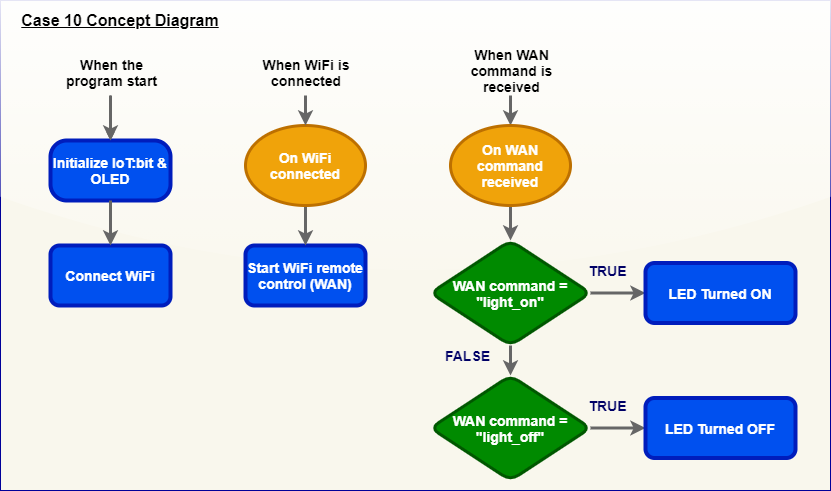

The diagram above was exported from draw.io. Its source (the exported page's mxGraphModel, read from the mxfile embedded in the PNG):
<mxGraphModel dx="942" dy="565" grid="1" gridSize="10" guides="1" tooltips="1" connect="1" arrows="1" fold="1" page="1" pageScale="1" pageWidth="850" pageHeight="1100" math="0" shadow="0">
  <root>
    <mxCell id="n0tj_kdNTfZ2Q6c1ky9h-0" />
    <mxCell id="n0tj_kdNTfZ2Q6c1ky9h-1" parent="n0tj_kdNTfZ2Q6c1ky9h-0" />
    <mxCell id="n0tj_kdNTfZ2Q6c1ky9h-2" value="" style="rounded=0;whiteSpace=wrap;html=1;arcSize=3;glass=1;sketch=0;shadow=0;fillColor=#f9f7ed;strokeColor=#000099;" vertex="1" parent="n0tj_kdNTfZ2Q6c1ky9h-1">
      <mxGeometry x="180" y="40" width="830" height="490" as="geometry" />
    </mxCell>
    <mxCell id="n0tj_kdNTfZ2Q6c1ky9h-3" value="&lt;font style=&quot;font-size: 14px&quot;&gt;&lt;b&gt;Initialize IoT:bit &amp;amp; OLED&lt;/b&gt;&lt;/font&gt;" style="rounded=1;whiteSpace=wrap;html=1;fillColor=#0050ef;strokeColor=#001DBC;strokeWidth=4;arcSize=27;fontColor=#ffffff;" vertex="1" parent="n0tj_kdNTfZ2Q6c1ky9h-1">
      <mxGeometry x="230" y="180" width="120" height="60" as="geometry" />
    </mxCell>
    <mxCell id="n0tj_kdNTfZ2Q6c1ky9h-4" value="&lt;font&gt;&lt;span style=&quot;font-family: &amp;#34;helvetica&amp;#34; ; font-style: normal ; letter-spacing: normal ; text-align: center ; text-indent: 0px ; text-transform: none ; word-spacing: 0px ; display: inline ; float: none&quot;&gt;&lt;font style=&quot;font-size: 14px&quot;&gt;&lt;b&gt;Connect WiFi&lt;/b&gt;&lt;/font&gt;&lt;/span&gt;&lt;br&gt;&lt;/font&gt;" style="rounded=1;whiteSpace=wrap;html=1;fillColor=#0050ef;strokeColor=#001DBC;strokeWidth=4;fontColor=#ffffff;" vertex="1" parent="n0tj_kdNTfZ2Q6c1ky9h-1">
      <mxGeometry x="230" y="285" width="120" height="60" as="geometry" />
    </mxCell>
    <mxCell id="n0tj_kdNTfZ2Q6c1ky9h-5" value="&lt;b&gt;&lt;u&gt;&lt;font style=&quot;font-size: 16px&quot; color=&quot;#000000&quot;&gt;Case 10 Concept Diagram&lt;/font&gt;&lt;/u&gt;&lt;/b&gt;" style="text;html=1;strokeColor=none;fillColor=none;align=center;verticalAlign=middle;whiteSpace=wrap;rounded=0;fontColor=#000066;" vertex="1" parent="n0tj_kdNTfZ2Q6c1ky9h-1">
      <mxGeometry x="190" y="50" width="220" height="20" as="geometry" />
    </mxCell>
    <mxCell id="n0tj_kdNTfZ2Q6c1ky9h-6" value="" style="endArrow=classic;html=1;entryX=0.5;entryY=0;entryDx=0;entryDy=0;exitX=0.5;exitY=1;exitDx=0;exitDy=0;fontColor=#5AA9E6;strokeColor=#666666;strokeWidth=3;fillColor=#f5f5f5;gradientColor=#b3b3b3;sketch=0;" edge="1" parent="n0tj_kdNTfZ2Q6c1ky9h-1" source="n0tj_kdNTfZ2Q6c1ky9h-3" target="n0tj_kdNTfZ2Q6c1ky9h-4">
      <mxGeometry width="50" height="50" relative="1" as="geometry">
        <mxPoint x="170" y="290" as="sourcePoint" />
        <mxPoint x="220" y="240" as="targetPoint" />
      </mxGeometry>
    </mxCell>
    <mxCell id="n0tj_kdNTfZ2Q6c1ky9h-7" value="" style="edgeStyle=orthogonalEdgeStyle;rounded=1;orthogonalLoop=1;jettySize=auto;html=1;strokeColor=#666666;fontSize=12;fontColor=#ffffff;strokeWidth=3;fillColor=#008a00;labelBackgroundColor=none;" edge="1" parent="n0tj_kdNTfZ2Q6c1ky9h-1" source="n0tj_kdNTfZ2Q6c1ky9h-8" target="n0tj_kdNTfZ2Q6c1ky9h-18">
      <mxGeometry relative="1" as="geometry" />
    </mxCell>
    <mxCell id="n0tj_kdNTfZ2Q6c1ky9h-8" value="&lt;div style=&quot;text-align: center&quot;&gt;&lt;span style=&quot;font-size: 14px&quot;&gt;&lt;font face=&quot;helvetica&quot;&gt;&lt;b&gt;When WAN command is received&lt;/b&gt;&lt;/font&gt;&lt;/span&gt;&lt;/div&gt;" style="text;whiteSpace=wrap;html=1;" vertex="1" parent="n0tj_kdNTfZ2Q6c1ky9h-1">
      <mxGeometry x="622.5" y="80" width="135" height="55" as="geometry" />
    </mxCell>
    <mxCell id="n0tj_kdNTfZ2Q6c1ky9h-9" value="" style="edgeStyle=orthogonalEdgeStyle;rounded=1;orthogonalLoop=1;jettySize=auto;html=1;fontSize=12;fontColor=#ffffff;strokeColor=#666666;strokeWidth=3;fillColor=#008a00;labelBackgroundColor=none;" edge="1" parent="n0tj_kdNTfZ2Q6c1ky9h-1" source="n0tj_kdNTfZ2Q6c1ky9h-11" target="n0tj_kdNTfZ2Q6c1ky9h-14">
      <mxGeometry relative="1" as="geometry" />
    </mxCell>
    <mxCell id="n0tj_kdNTfZ2Q6c1ky9h-10" value="" style="edgeStyle=orthogonalEdgeStyle;rounded=1;orthogonalLoop=1;jettySize=auto;html=1;fontSize=12;fontColor=#ffffff;strokeWidth=3;fillColor=#008a00;labelBackgroundColor=none;strokeColor=#666666;" edge="1" parent="n0tj_kdNTfZ2Q6c1ky9h-1" source="n0tj_kdNTfZ2Q6c1ky9h-11" target="n0tj_kdNTfZ2Q6c1ky9h-15">
      <mxGeometry relative="1" as="geometry" />
    </mxCell>
    <mxCell id="n0tj_kdNTfZ2Q6c1ky9h-11" value="&lt;font style=&quot;font-size: 14px&quot;&gt;&lt;b&gt;WAN command = &quot;light_on&quot;&lt;br&gt;&lt;/b&gt;&lt;/font&gt;" style="rhombus;whiteSpace=wrap;html=1;rounded=1;labelBackgroundColor=none;strokeWidth=3;fillColor=#008a00;strokeColor=#005700;fontColor=#ffffff;" vertex="1" parent="n0tj_kdNTfZ2Q6c1ky9h-1">
      <mxGeometry x="610" y="280" width="160" height="105" as="geometry" />
    </mxCell>
    <mxCell id="n0tj_kdNTfZ2Q6c1ky9h-12" value="&lt;font color=&quot;#ffffff&quot; face=&quot;helvetica&quot;&gt;&lt;span style=&quot;font-size: 14px&quot;&gt;&lt;b&gt;Start WiFi remote control (WAN)&lt;/b&gt;&lt;/span&gt;&lt;/font&gt;" style="rounded=1;whiteSpace=wrap;html=1;strokeWidth=4;strokeColor=#001DBC;fillColor=#0050EF;" vertex="1" parent="n0tj_kdNTfZ2Q6c1ky9h-1">
      <mxGeometry x="425" y="285" width="120" height="60" as="geometry" />
    </mxCell>
    <mxCell id="n0tj_kdNTfZ2Q6c1ky9h-13" value="" style="edgeStyle=orthogonalEdgeStyle;rounded=1;orthogonalLoop=1;jettySize=auto;html=1;fontSize=12;fontColor=#ffffff;strokeColor=#666666;strokeWidth=3;fillColor=#008a00;labelBackgroundColor=none;" edge="1" parent="n0tj_kdNTfZ2Q6c1ky9h-1" source="n0tj_kdNTfZ2Q6c1ky9h-14" target="n0tj_kdNTfZ2Q6c1ky9h-16">
      <mxGeometry relative="1" as="geometry" />
    </mxCell>
    <mxCell id="n0tj_kdNTfZ2Q6c1ky9h-14" value="&lt;font style=&quot;font-size: 14px&quot;&gt;&lt;b&gt;WAN command = &quot;light_off&quot;&lt;br&gt;&lt;/b&gt;&lt;/font&gt;" style="rhombus;whiteSpace=wrap;html=1;rounded=1;labelBackgroundColor=none;strokeWidth=3;fillColor=#008a00;strokeColor=#005700;fontColor=#ffffff;" vertex="1" parent="n0tj_kdNTfZ2Q6c1ky9h-1">
      <mxGeometry x="610" y="415" width="160" height="105" as="geometry" />
    </mxCell>
    <mxCell id="n0tj_kdNTfZ2Q6c1ky9h-15" value="&lt;font face=&quot;helvetica&quot;&gt;&lt;span style=&quot;font-size: 14px&quot;&gt;&lt;b&gt;LED Turned ON&lt;br&gt;&lt;/b&gt;&lt;/span&gt;&lt;/font&gt;" style="rounded=1;whiteSpace=wrap;html=1;fillColor=#0050ef;strokeColor=#001DBC;strokeWidth=4;fontColor=#ffffff;" vertex="1" parent="n0tj_kdNTfZ2Q6c1ky9h-1">
      <mxGeometry x="825" y="302.5" width="150" height="60" as="geometry" />
    </mxCell>
    <mxCell id="n0tj_kdNTfZ2Q6c1ky9h-16" value="&lt;b style=&quot;font-family: &amp;#34;helvetica&amp;#34; ; font-size: 14px&quot;&gt;LED Turned OFF&lt;/b&gt;&lt;font face=&quot;helvetica&quot;&gt;&lt;span style=&quot;font-size: 14px&quot;&gt;&lt;b&gt;&lt;br&gt;&lt;/b&gt;&lt;/span&gt;&lt;/font&gt;" style="rounded=1;whiteSpace=wrap;html=1;fillColor=#0050ef;strokeColor=#001DBC;strokeWidth=4;fontColor=#ffffff;" vertex="1" parent="n0tj_kdNTfZ2Q6c1ky9h-1">
      <mxGeometry x="825" y="437.5" width="150" height="60" as="geometry" />
    </mxCell>
    <mxCell id="n0tj_kdNTfZ2Q6c1ky9h-17" value="" style="edgeStyle=orthogonalEdgeStyle;rounded=1;orthogonalLoop=1;jettySize=auto;html=1;strokeColor=#666666;fontSize=12;fontColor=#ffffff;strokeWidth=3;fillColor=#008a00;labelBackgroundColor=none;" edge="1" parent="n0tj_kdNTfZ2Q6c1ky9h-1" source="n0tj_kdNTfZ2Q6c1ky9h-18" target="n0tj_kdNTfZ2Q6c1ky9h-11">
      <mxGeometry relative="1" as="geometry" />
    </mxCell>
    <mxCell id="n0tj_kdNTfZ2Q6c1ky9h-18" value="&lt;b&gt;&lt;font style=&quot;font-size: 14px&quot;&gt;On WAN command received&lt;/font&gt;&lt;/b&gt;" style="ellipse;whiteSpace=wrap;html=1;rounded=1;strokeColor=#BD7000;strokeWidth=3;fillColor=#f0a30a;fontColor=#ffffff;" vertex="1" parent="n0tj_kdNTfZ2Q6c1ky9h-1">
      <mxGeometry x="630" y="165" width="120" height="80" as="geometry" />
    </mxCell>
    <mxCell id="n0tj_kdNTfZ2Q6c1ky9h-19" value="" style="edgeStyle=orthogonalEdgeStyle;rounded=1;orthogonalLoop=1;jettySize=auto;html=1;fontSize=12;fontColor=#ffffff;strokeColor=#666666;strokeWidth=3;fillColor=#008a00;labelBackgroundColor=none;" edge="1" parent="n0tj_kdNTfZ2Q6c1ky9h-1" source="n0tj_kdNTfZ2Q6c1ky9h-20" target="n0tj_kdNTfZ2Q6c1ky9h-12">
      <mxGeometry relative="1" as="geometry" />
    </mxCell>
    <mxCell id="n0tj_kdNTfZ2Q6c1ky9h-20" value="&lt;b&gt;&lt;font style=&quot;font-size: 14px&quot;&gt;On WiFi connected&lt;/font&gt;&lt;/b&gt;" style="ellipse;whiteSpace=wrap;html=1;rounded=1;strokeColor=#BD7000;strokeWidth=3;fillColor=#f0a30a;fontColor=#ffffff;" vertex="1" parent="n0tj_kdNTfZ2Q6c1ky9h-1">
      <mxGeometry x="425" y="165" width="120" height="80" as="geometry" />
    </mxCell>
    <mxCell id="n0tj_kdNTfZ2Q6c1ky9h-21" style="edgeStyle=orthogonalEdgeStyle;rounded=1;orthogonalLoop=1;jettySize=auto;html=1;strokeColor=#666666;fontSize=12;fontColor=#ffffff;strokeWidth=3;fillColor=#008a00;labelBackgroundColor=none;" edge="1" parent="n0tj_kdNTfZ2Q6c1ky9h-1" source="n0tj_kdNTfZ2Q6c1ky9h-22" target="n0tj_kdNTfZ2Q6c1ky9h-20">
      <mxGeometry relative="1" as="geometry" />
    </mxCell>
    <mxCell id="n0tj_kdNTfZ2Q6c1ky9h-22" value="&lt;div style=&quot;text-align: center&quot;&gt;&lt;span style=&quot;font-size: 14px&quot;&gt;&lt;font face=&quot;helvetica&quot;&gt;&lt;b&gt;When WiFi is connected&lt;/b&gt;&lt;/font&gt;&lt;/span&gt;&lt;/div&gt;" style="text;whiteSpace=wrap;html=1;" vertex="1" parent="n0tj_kdNTfZ2Q6c1ky9h-1">
      <mxGeometry x="420" y="90" width="130" height="45" as="geometry" />
    </mxCell>
    <mxCell id="n0tj_kdNTfZ2Q6c1ky9h-23" value="" style="edgeStyle=orthogonalEdgeStyle;rounded=0;orthogonalLoop=1;jettySize=auto;html=1;strokeColor=#666666;" edge="1" parent="n0tj_kdNTfZ2Q6c1ky9h-1" source="n0tj_kdNTfZ2Q6c1ky9h-25" target="n0tj_kdNTfZ2Q6c1ky9h-3">
      <mxGeometry relative="1" as="geometry" />
    </mxCell>
    <mxCell id="n0tj_kdNTfZ2Q6c1ky9h-24" value="" style="edgeStyle=orthogonalEdgeStyle;rounded=1;orthogonalLoop=1;jettySize=auto;html=1;strokeColor=#666666;fontSize=12;fontColor=#ffffff;strokeWidth=3;fillColor=#008a00;labelBackgroundColor=none;" edge="1" parent="n0tj_kdNTfZ2Q6c1ky9h-1" source="n0tj_kdNTfZ2Q6c1ky9h-25" target="n0tj_kdNTfZ2Q6c1ky9h-3">
      <mxGeometry relative="1" as="geometry" />
    </mxCell>
    <mxCell id="n0tj_kdNTfZ2Q6c1ky9h-25" value="&lt;div style=&quot;text-align: center&quot;&gt;&lt;span style=&quot;font-size: 14px&quot;&gt;&lt;font face=&quot;helvetica&quot;&gt;&lt;b&gt;When the program start&lt;/b&gt;&lt;/font&gt;&lt;/span&gt;&lt;/div&gt;" style="text;whiteSpace=wrap;html=1;" vertex="1" parent="n0tj_kdNTfZ2Q6c1ky9h-1">
      <mxGeometry x="232.5" y="90" width="115" height="45" as="geometry" />
    </mxCell>
    <mxCell id="n0tj_kdNTfZ2Q6c1ky9h-26" value="&lt;font style=&quot;font-size: 14px&quot;&gt;FALSE&lt;/font&gt;" style="text;html=1;strokeColor=none;fillColor=none;align=center;verticalAlign=middle;whiteSpace=wrap;rounded=0;fontStyle=1;fontColor=#000066;" vertex="1" parent="n0tj_kdNTfZ2Q6c1ky9h-1">
      <mxGeometry x="600" y="385" width="95" height="20" as="geometry" />
    </mxCell>
    <mxCell id="n0tj_kdNTfZ2Q6c1ky9h-27" value="&lt;font style=&quot;font-size: 14px&quot;&gt;TRUE&lt;/font&gt;" style="text;html=1;strokeColor=none;fillColor=none;align=center;verticalAlign=middle;whiteSpace=wrap;rounded=0;fontStyle=1;fontColor=#000066;" vertex="1" parent="n0tj_kdNTfZ2Q6c1ky9h-1">
      <mxGeometry x="740" y="300" width="95" height="20" as="geometry" />
    </mxCell>
    <mxCell id="n0tj_kdNTfZ2Q6c1ky9h-28" value="&lt;font style=&quot;font-size: 14px&quot;&gt;TRUE&lt;/font&gt;" style="text;html=1;strokeColor=none;fillColor=none;align=center;verticalAlign=middle;whiteSpace=wrap;rounded=0;fontStyle=1;fontColor=#000066;" vertex="1" parent="n0tj_kdNTfZ2Q6c1ky9h-1">
      <mxGeometry x="740" y="435" width="95" height="20" as="geometry" />
    </mxCell>
  </root>
</mxGraphModel>